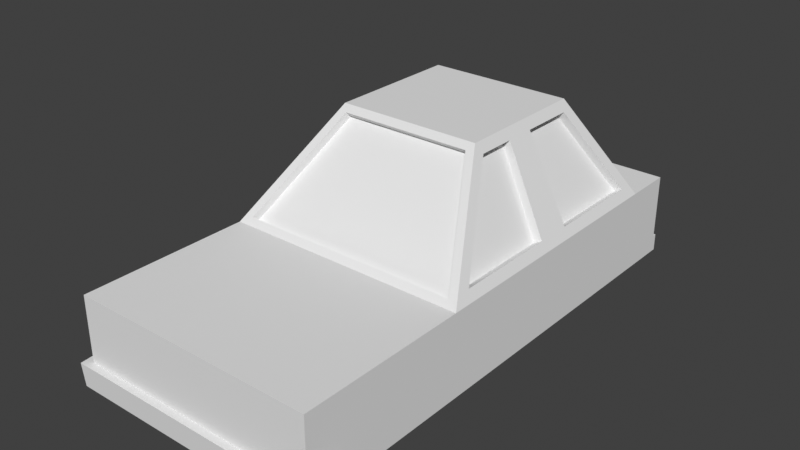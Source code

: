 # Source: Car.blend  (saved by Blender 2.91.10; exported with 4.5.12 LTS)
import bpy
from mathutils import Matrix  # noqa: F401  (used for matrix-valued properties, if any)

bpy.ops.wm.read_factory_settings(use_empty=True)
scene = bpy.context.scene
scene.name = 'Scene'

# ---- collections
col_collection_1 = bpy.data.collections.new('Collection 1'); scene.collection.children.link(col_collection_1)

# ---- world
world_world = bpy.data.worlds.new('World'); scene.world = world_world
world_world.use_nodes = True; world_world.node_tree.nodes.clear()
_N = world_world.node_tree.nodes; _L = world_world.node_tree.links
n0 = _N.new('ShaderNodeOutputWorld'); n0.name = 'World Output'; n0.location = (300, 300)
n1 = _N.new('ShaderNodeBackground'); n1.name = 'Background'; n1.location = (10, 300)
n1.inputs[0].default_value = (0.05088, 0.05088, 0.05088, 1.0)
_L.new(n1.outputs[0], n0.inputs[0])
n0.is_active_output = True
world_world.color = (0.05088, 0.05088, 0.05088)
world_world.use_sun_shadow = False
world_world.sun_shadow_jitter_overblur = 0.0

# ---- meshes
me_car = bpy.data.meshes.new('Car')
me_car.from_pydata([(0.9593, 1.686, 0.4137), (1.0, 1.834, -0.333), (1.0, -1.834, 0.333), (-0.9593, 1.686, 0.4137), (-1.0, 1.834, -0.333), (-1.0, -1.834, 0.333), (-1.0, -0.4571, -0.333), (0.9593, -0.2714, 0.4137), (-0.9593, -0.2714, 0.4137), (1.0, -0.4571, -0.333), (-0.6259, 0.3088, 1.074), (-0.6259, 1.304, 1.074), (0.6259, 1.304, 1.074), (0.6259, 0.3088, 1.074), (1.0, 2.236, -0.333), (-1.0, 2.236, -0.333), (1.0, 2.236, 0.333), (-1.0, 2.236, 0.333), (-0.9593, 0.5791, 0.4137), (-0.9593, 0.871, 0.4137), (1.0, 0.6648, -0.333), (1.0, 0.7817, -0.333), (-1.0, 0.7817, -0.333), (-1.0, 0.6648, -0.333), (0.9593, 0.871, 0.4137), (0.9593, 0.5791, 0.4137), (-0.6259, 0.6189, 1.074), (-0.6259, 0.8616, 1.074), (0.6259, 0.8616, 1.074), (0.6259, 0.6189, 1.074), (-1.0, 0.7817, 0.333), (-0.8723, 1.792, 0.4054), (1.0, 0.6648, 0.333), (0.9043, -0.4135, 0.3826), (-0.5852, 0.7701, 1.155), (-0.5305, 1.401, 1.083), (0.5852, 0.7142, 1.155), (0.5396, 0.2212, 1.105), (0.5305, 1.401, 1.083), (0.8723, 1.792, 0.4054), (-0.5396, 0.2212, 1.105), (-0.9043, -0.4135, 0.3826), (-1.0, 0.6648, 0.333), (1.0, 0.7817, 0.333), (-0.5852, 0.7142, 1.155), (0.5852, 0.7701, 1.155), (-1.0, 1.834, 0.333), (1.0, 1.834, 0.333), (-0.5852, 1.359, 1.155), (0.5852, 1.359, 1.155), (-1.0, -0.4571, 0.333), (1.0, -0.4571, 0.333), (-0.5852, 0.2649, 1.155), (0.5852, 0.2649, 1.155), (-0.8969, 0.871, 0.3822), (-0.8969, 1.686, 0.3822), (0.8969, 0.5791, 0.3822), (0.8969, -0.2714, 0.3822), (-0.5636, 0.8616, 1.043), (-0.5636, 1.304, 1.043), (0.5636, 0.6189, 1.043), (0.5636, 0.3088, 1.043), (0.5636, 1.304, 1.043), (0.8969, 1.686, 0.3822), (-0.5636, 0.3088, 1.043), (-0.8969, -0.2714, 0.3822), (-0.8969, 0.5791, 0.3822), (0.8969, 0.871, 0.3822), (-0.5636, 0.6189, 1.043), (0.5636, 0.8616, 1.043), (-0.8723, 1.732, 0.3704), (0.8723, 1.732, 0.3704), (-0.5305, 1.34, 1.048), (0.5305, 1.34, 1.048), (-0.9043, -0.361, 0.3366), (0.9043, -0.361, 0.3366), (-0.5396, 0.2737, 1.059), (0.5396, 0.2737, 1.059), (-1.0, -1.616, -0.333), (1.0, -1.616, 0.333), (-1.0, -1.616, 0.333), (1.0, -1.616, -0.333), (1.0, 1.834, -0.1943), (-1.0, -1.834, -0.1943), (1.0, -1.834, -0.1943), (-1.0, 1.834, -0.1943), (1.0, -0.4571, -0.1943), (-1.0, -0.4571, -0.1943), (1.0, 2.236, -0.1943), (-1.0, 2.236, -0.1943), (1.0, 0.7817, -0.1943), (1.0, 0.6648, -0.1943), (-1.0, 0.6648, -0.1943), (-1.0, 0.7817, -0.1943), (-1.0, -1.616, -0.1943), (1.0, -1.616, -0.1943), (-1.061, -1.616, -0.3939), (-1.05, -1.884, -0.3827), (1.061, -1.895, -0.1943), (1.05, -1.884, -0.3827), (1.061, -1.616, -0.3939), (-1.086, -1.616, -0.1943), (1.086, -1.616, -0.1943), (-1.061, -1.895, -0.1943), (1.0, 2.268, -0.333), (-1.0, 2.268, -0.333), (1.0, 2.268, -0.1943), (-1.0, 2.268, -0.1943)], [], [(79, 80, 5, 2), (84, 2, 5, 83), (93, 30, 46, 85), (78, 81, 100, 96), (95, 79, 2, 84), (85, 46, 17, 89), (91, 32, 51, 86), (23, 20, 9, 6), (94, 80, 50, 87), (40, 41, 74, 76), (36, 44, 52, 53), (26, 18, 66, 68), (38, 39, 71, 73), (0, 12, 62, 63), (89, 17, 16, 88), (1, 4, 15, 14), (46, 47, 16, 17), (82, 1, 14, 88), (33, 37, 77, 75), (30, 42, 44, 34), (19, 27, 58, 54), (32, 43, 45, 36), (49, 48, 34, 45), (45, 34, 44, 36), (4, 1, 21, 22), (22, 21, 20, 23), (82, 47, 43, 90), (90, 43, 32, 91), (87, 50, 42, 92), (92, 42, 30, 93), (19, 3, 46, 30), (25, 7, 51, 32), (11, 27, 34, 48), (13, 29, 36, 53), (3, 11, 48, 46), (12, 0, 47, 49), (7, 13, 53, 51), (10, 8, 50, 52), (8, 18, 42, 50), (0, 24, 43, 47), (26, 10, 52, 44), (28, 12, 49, 45), (27, 19, 30, 34), (18, 26, 44, 42), (29, 25, 32, 36), (24, 28, 45, 43), (31, 39, 47, 46), (38, 35, 48, 49), (35, 31, 46, 48), (39, 38, 49, 47), (33, 41, 50, 51), (40, 37, 53, 52), (37, 33, 51, 53), (41, 40, 52, 50), (71, 70, 72, 73), (74, 75, 77, 76), (67, 63, 62, 69), (66, 65, 64, 68), (55, 54, 58, 59), (57, 56, 60, 61), (13, 7, 57, 61), (25, 29, 60, 56), (8, 10, 64, 65), (3, 19, 54, 55), (28, 24, 67, 69), (18, 8, 65, 66), (7, 25, 56, 57), (24, 0, 63, 67), (27, 11, 59, 58), (39, 31, 70, 71), (10, 26, 68, 64), (41, 33, 75, 74), (29, 13, 61, 60), (35, 38, 73, 72), (12, 28, 69, 62), (37, 40, 76, 77), (11, 3, 55, 59), (31, 35, 72, 70), (83, 5, 80, 94), (86, 51, 79, 95), (6, 9, 81, 78), (51, 50, 80, 79), (9, 86, 95, 81), (83, 94, 101, 103), (23, 92, 93, 22), (6, 87, 92, 23), (21, 90, 91, 20), (1, 82, 90, 21), (47, 82, 88, 16), (89, 88, 106, 107), (78, 94, 87, 6), (20, 91, 86, 9), (4, 85, 89, 15), (81, 95, 102, 100), (22, 93, 85, 4), (95, 84, 98, 102), (96, 100, 99, 97), (97, 103, 101, 96), (100, 102, 98, 99), (99, 98, 103, 97), (94, 78, 96, 101), (84, 83, 103, 98), (105, 107, 106, 104), (88, 14, 104, 106), (15, 89, 107, 105), (14, 15, 105, 104)])
me_car.polygons.foreach_set('material_index', [0, 0, 0, 0, 0, 0, 0, 0, 0, 0, 0, 0, 0, 0, 0, 0, 0, 0, 0, 0, 0, 0, 0, 0, 0, 0, 0, 0, 0, 0, 0, 0, 0, 0, 0, 0, 0, 0, 0, 0, 0, 0, 0, 0, 0, 0, 0, 0, 0, 0, 0, 0, 0, 0, 1, 1, 1, 1, 1, 1, 0, 0, 0, 0, 0, 0, 0, 0, 0, 0, 0, 0, 0, 0, 0, 0, 0, 0, 0, 0, 0, 0, 0, 0, 0, 0, 0, 0, 0, 0, 0, 0, 0, 0, 0, 0, 0, 0, 0, 0, 0, 0, 0, 0, 0, 0])
_uv = me_car.uv_layers.new(name='UVMap')
_uv.uv.foreach_set('vector', [0.625, 0.7351, 0.875, 0.7351, 0.875, 0.75, 0.625, 0.75, 0.4271, 0.75, 0.625, 0.75, 0.625, 1.0, 0.4271, 1.0, 0.4271, 0.1979, 0.625, 0.1979, 0.625, 0.25, 0.4271, 0.25, 0.125, 0.7351, 0.375, 0.7351, 0.375, 0.7351, 0.125, 0.7351, 0.4271, 0.7351, 0.625, 0.7351, 0.625, 0.75, 0.4271, 0.75, 0.4271, 0.25, 0.625, 0.25, 0.625, 0.25, 0.4271, 0.25, 0.4271, 0.6041, 0.625, 0.6041, 0.625, 0.6562, 0.4271, 0.6562, 0.125, 0.6041, 0.375, 0.6041, 0.375, 0.6562, 0.125, 0.6562, 0.4271, 0.01486, 0.625, 0.01486, 0.625, 0.09384, 0.4271, 0.09384, 0.8622, 0.6562, 0.8655, 0.6562, 0.8655, 0.6562, 0.8622, 0.6562, 0.625, 0.6041, 0.875, 0.6041, 0.875, 0.6562, 0.625, 0.6562, 0.625, 0.1368, 0.625, 0.1408, 0.625, 0.1408, 0.625, 0.1368, 0.625, 0.4838, 0.625, 0.4877, 0.625, 0.4877, 0.625, 0.4838, 0.625, 0.5053, 0.625, 0.5075, 0.625, 0.5075, 0.625, 0.5053, 0.4271, 0.25, 0.625, 0.25, 0.625, 0.5, 0.4271, 0.5, 0.375, 0.5, 0.125, 0.5, 0.125, 0.5, 0.375, 0.5, 0.625, 0.25, 0.625, 0.5, 0.625, 0.5, 0.625, 0.25, 0.4271, 0.5, 0.375, 0.5, 0.375, 0.5, 0.4271, 0.5, 0.6345, 0.6562, 0.6378, 0.6562, 0.6378, 0.6562, 0.6345, 0.6562, 0.625, 0.1979, 0.625, 0.1459, 0.625, 0.1459, 0.625, 0.1979, 0.625, 0.203, 0.625, 0.2051, 0.625, 0.2051, 0.625, 0.203, 0.625, 0.6041, 0.625, 0.5521, 0.625, 0.5521, 0.625, 0.6041, 0.625, 0.5, 0.875, 0.5, 0.875, 0.5521, 0.625, 0.5521, 0.625, 0.5521, 0.875, 0.5521, 0.875, 0.6041, 0.625, 0.6041, 0.125, 0.5, 0.375, 0.5, 0.375, 0.5521, 0.125, 0.5521, 0.125, 0.5521, 0.375, 0.5521, 0.375, 0.6041, 0.125, 0.6041, 0.4271, 0.5, 0.625, 0.5, 0.625, 0.5521, 0.4271, 0.5521, 0.4271, 0.5521, 0.625, 0.5521, 0.625, 0.6041, 0.4271, 0.6041, 0.4271, 0.09384, 0.625, 0.09384, 0.625, 0.1459, 0.4271, 0.1459, 0.4271, 0.1459, 0.625, 0.1459, 0.625, 0.1979, 0.4271, 0.1979, 0.625, 0.203, 0.625, 0.2447, 0.625, 0.25, 0.625, 0.1979, 0.625, 0.6092, 0.625, 0.6505, 0.625, 0.6562, 0.625, 0.6041, 0.625, 0.2425, 0.625, 0.2051, 0.625, 0.1979, 0.625, 0.25, 0.625, 0.6464, 0.625, 0.6132, 0.625, 0.6041, 0.625, 0.6562, 0.625, 0.2447, 0.625, 0.2425, 0.625, 0.25, 0.625, 0.25, 0.625, 0.5075, 0.625, 0.5053, 0.625, 0.5, 0.625, 0.5, 0.625, 0.6505, 0.625, 0.6464, 0.625, 0.6562, 0.625, 0.6562, 0.625, 0.1036, 0.625, 0.0995, 0.625, 0.09384, 0.625, 0.09384, 0.625, 0.0995, 0.625, 0.1408, 0.625, 0.1459, 0.625, 0.09384, 0.625, 0.5053, 0.625, 0.547, 0.625, 0.5521, 0.625, 0.5, 0.625, 0.1368, 0.625, 0.1036, 0.625, 0.09384, 0.625, 0.1459, 0.625, 0.5449, 0.625, 0.5075, 0.625, 0.5, 0.625, 0.5521, 0.625, 0.2051, 0.625, 0.203, 0.625, 0.1979, 0.625, 0.1979, 0.625, 0.1408, 0.625, 0.1368, 0.625, 0.1459, 0.625, 0.1459, 0.625, 0.6132, 0.625, 0.6092, 0.625, 0.6041, 0.625, 0.6041, 0.625, 0.547, 0.625, 0.5449, 0.625, 0.5521, 0.625, 0.5521, 0.625, 0.2623, 0.625, 0.4877, 0.625, 0.5, 0.625, 0.25, 0.625, 0.4838, 0.625, 0.2662, 0.625, 0.25, 0.625, 0.5, 0.625, 0.2662, 0.625, 0.2623, 0.625, 0.25, 0.625, 0.25, 0.625, 0.4877, 0.625, 0.4838, 0.625, 0.5, 0.625, 0.5, 0.6345, 0.6562, 0.8655, 0.6562, 0.875, 0.6562, 0.625, 0.6562, 0.8622, 0.6562, 0.6378, 0.6562, 0.625, 0.6562, 0.875, 0.6562, 0.6378, 0.6562, 0.6345, 0.6562, 0.625, 0.6562, 0.625, 0.6562, 0.8655, 0.6562, 0.8622, 0.6562, 0.875, 0.6562, 0.875, 0.6562, 0.625, 0.4877, 0.625, 0.2623, 0.625, 0.2662, 0.625, 0.4838, 0.8655, 0.6562, 0.6345, 0.6562, 0.6378, 0.6562, 0.8622, 0.6562, 0.625, 0.547, 0.625, 0.5053, 0.625, 0.5075, 0.625, 0.5449, 0.625, 0.1408, 0.625, 0.0995, 0.625, 0.1036, 0.625, 0.1368, 0.625, 0.2447, 0.625, 0.203, 0.625, 0.2051, 0.625, 0.2425, 0.625, 0.6505, 0.625, 0.6092, 0.625, 0.6132, 0.625, 0.6464, 0.625, 0.6464, 0.625, 0.6505, 0.625, 0.6505, 0.625, 0.6464, 0.625, 0.6092, 0.625, 0.6132, 0.625, 0.6132, 0.625, 0.6092, 0.625, 0.0995, 0.625, 0.1036, 0.625, 0.1036, 0.625, 0.0995, 0.625, 0.2447, 0.625, 0.203, 0.625, 0.203, 0.625, 0.2447, 0.625, 0.5449, 0.625, 0.547, 0.625, 0.547, 0.625, 0.5449, 0.625, 0.1408, 0.625, 0.0995, 0.625, 0.0995, 0.625, 0.1408, 0.625, 0.6505, 0.625, 0.6092, 0.625, 0.6092, 0.625, 0.6505, 0.625, 0.547, 0.625, 0.5053, 0.625, 0.5053, 0.625, 0.547, 0.625, 0.2051, 0.625, 0.2425, 0.625, 0.2425, 0.625, 0.2051, 0.625, 0.4877, 0.625, 0.2623, 0.625, 0.2623, 0.625, 0.4877, 0.625, 0.1036, 0.625, 0.1368, 0.625, 0.1368, 0.625, 0.1036, 0.8655, 0.6562, 0.6345, 0.6562, 0.6345, 0.6562, 0.8655, 0.6562, 0.625, 0.6132, 0.625, 0.6464, 0.625, 0.6464, 0.625, 0.6132, 0.625, 0.2662, 0.625, 0.4838, 0.625, 0.4838, 0.625, 0.2662, 0.625, 0.5075, 0.625, 0.5449, 0.625, 0.5449, 0.625, 0.5075, 0.6378, 0.6562, 0.8622, 0.6562, 0.8622, 0.6562, 0.6378, 0.6562, 0.625, 0.2425, 0.625, 0.2447, 0.625, 0.2447, 0.625, 0.2425, 0.625, 0.2623, 0.625, 0.2662, 0.625, 0.2662, 0.625, 0.2623, 0.4271, 0.0, 0.625, 0.0, 0.625, 0.01486, 0.4271, 0.01486, 0.4271, 0.6562, 0.625, 0.6562, 0.625, 0.7351, 0.4271, 0.7351, 0.125, 0.6562, 0.375, 0.6562, 0.375, 0.7351, 0.125, 0.7351, 0.625, 0.6562, 0.875, 0.6562, 0.875, 0.7351, 0.625, 0.7351, 0.375, 0.6562, 0.4271, 0.6562, 0.4271, 0.7351, 0.375, 0.7351, 0.4271, 0.0, 0.4271, 0.01486, 0.4271, 0.01486, 0.4271, 0.0, 0.375, 0.1459, 0.4271, 0.1459, 0.4271, 0.1979, 0.375, 0.1979, 0.375, 0.09384, 0.4271, 0.09384, 0.4271, 0.1459, 0.375, 0.1459, 0.375, 0.5521, 0.4271, 0.5521, 0.4271, 0.6041, 0.375, 0.6041, 0.375, 0.5, 0.4271, 0.5, 0.4271, 0.5521, 0.375, 0.5521, 0.625, 0.5, 0.4271, 0.5, 0.4271, 0.5, 0.625, 0.5, 0.4271, 0.25, 0.4271, 0.5, 0.4271, 0.5, 0.4271, 0.25, 0.375, 0.01486, 0.4271, 0.01486, 0.4271, 0.09384, 0.375, 0.09384, 0.375, 0.6041, 0.4271, 0.6041, 0.4271, 0.6562, 0.375, 0.6562, 0.375, 0.25, 0.4271, 0.25, 0.4271, 0.25, 0.375, 0.25, 0.375, 0.7351, 0.4271, 0.7351, 0.4271, 0.7351, 0.375, 0.7351, 0.375, 0.1979, 0.4271, 0.1979, 0.4271, 0.25, 0.375, 0.25, 0.4271, 0.7351, 0.4271, 0.75, 0.4271, 0.75, 0.4271, 0.7351, 0.125, 0.7351, 0.375, 0.7351, 0.375, 0.75, 0.125, 0.75, 0.375, 0.0, 0.4271, 0.0, 0.4271, 0.01486, 0.375, 0.01486, 0.375, 0.7351, 0.4271, 0.7351, 0.4271, 0.75, 0.375, 0.75, 0.375, 0.75, 0.4271, 0.75, 0.4271, 1.0, 0.375, 1.0, 0.4271, 0.01486, 0.375, 0.01486, 0.375, 0.01486, 0.4271, 0.01486, 0.4271, 0.75, 0.4271, 1.0, 0.4271, 1.0, 0.4271, 0.75, 0.375, 0.25, 0.4271, 0.25, 0.4271, 0.5, 0.375, 0.5, 0.4271, 0.5, 0.375, 0.5, 0.375, 0.5, 0.4271, 0.5, 0.375, 0.25, 0.4271, 0.25, 0.4271, 0.25, 0.375, 0.25, 0.375, 0.5, 0.125, 0.5, 0.125, 0.5, 0.375, 0.5])
me_car.materials.append(None)
me_car.materials.append(None)
me_car.use_remesh_preserve_volume = False
me_car.use_remesh_preserve_attributes = False
me_car.use_mirror_vertex_groups = False
me_car.update()

# ---- objects
ob_car = bpy.data.objects.new('Car', me_car)

# ---- transforms, parenting, visibility, modifiers, constraints
ob_car.location = (0.0, 0.0, 0.0)
ob_car.rotation_euler = (-3.142, -3.142, -3.143)
ob_car.scale = (0.772, 0.772, 0.772)
ob_car.lock_rotations_4d = False
ob_car.empty_display_type = 'ARROWS'
ob_car.lineart.crease_threshold = 0.0

# ---- collection membership
col_collection_1.objects.link(ob_car)

# ---- scene / render settings (as saved in the file)
scene.frame_start = 1; scene.frame_end = 250; scene.frame_set(29)
scene.render.engine = 'BLENDER_EEVEE_NEXT'
scene.cycles.use_denoising = False
scene.cycles.samples = 128
scene.cycles.sampling_pattern = 'TABULATED_SOBOL'
scene.cycles.use_adaptive_sampling = False
scene.cycles.use_light_tree = False
scene.view_settings.view_transform = 'Standard'
bpy.context.view_layer.update()

# ---- added for rendering (the .blend has no active camera and no usable light): camera, sun
cam_auto = bpy.data.cameras.new('AutoCamera')
cam_auto.lens = 50.0
cam_auto.sensor_width = 36.0
cam_auto.clip_end = 1000.0
ob_auto_camera = bpy.data.objects.new('AutoCamera', cam_auto)
scene.collection.objects.link(ob_auto_camera)
ob_auto_camera.location = (3.53409, -4.09687, 3.12092)
ob_auto_camera.rotation_euler = (1.09748, -7.21219e-08, 0.694738)
scene.camera = ob_auto_camera
light_auto_sun = bpy.data.lights.new('AutoSun', 'SUN')
light_auto_sun.energy = 3.0
light_auto_sun.angle = 0.0523599
ob_auto_sun = bpy.data.objects.new('AutoSun', light_auto_sun)
scene.collection.objects.link(ob_auto_sun)
ob_auto_sun.rotation_euler = (0.872665, 0.174533, 0.523599)
bpy.context.view_layer.update()
